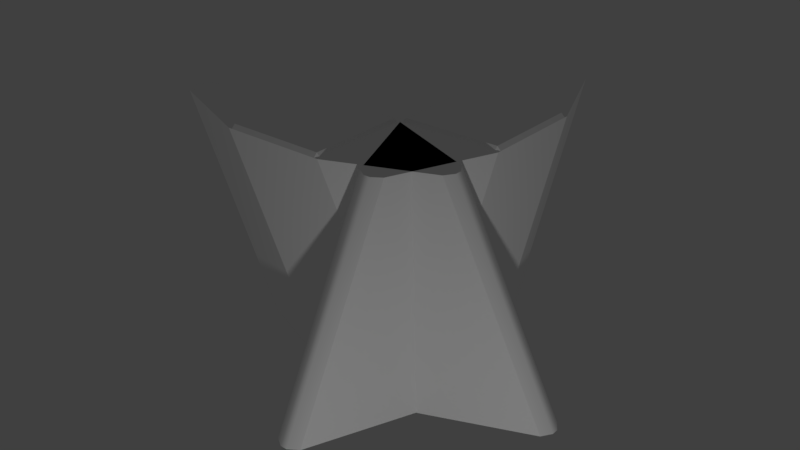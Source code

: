 # Source: Strut_Diagonal_Short.blend  (saved by Blender 2.79.0; exported with 4.5.12 LTS)
import bpy
from mathutils import Matrix  # noqa: F401  (used for matrix-valued properties, if any)

bpy.ops.wm.read_factory_settings(use_empty=True)
scene = bpy.context.scene
scene.name = 'Scene'

# ---- collections
col_collection_1 = bpy.data.collections.new('Collection 1'); scene.collection.children.link(col_collection_1)

# ---- materials (node trees are filled in below, after node groups)
mat_strut_009 = bpy.data.materials.new('Strut.009')
mat_strut_009.alpha_threshold = 0.0
mat_strut_009.use_transparent_shadow = False
mat_strut_009.diffuse_color = (1.0, 1.0, 1.0, 1.0)
mat_strut_009.roughness = 0.5

# ---- material node trees

# ---- world
world_world = bpy.data.worlds.new('World'); scene.world = world_world
world_world.color = (0.05088, 0.05088, 0.05088)
world_world.use_sun_shadow = False
world_world.sun_shadow_jitter_overblur = 0.0
world_world.cycles.sampling_method = 'MANUAL'

# ---- lights
light_point = bpy.data.lights.new('Point', 'POINT')
light_point.transmission_factor = 0.0
light_point.energy = 100.0
light_point.shadow_buffer_clip_start = 0.5
light_point.shadow_soft_size = 0.1
light_point.shadow_maximum_resolution = 0.006
light_point.use_absolute_resolution = True

# ---- meshes
me_untitled_052 = bpy.data.meshes.new('Untitled.052')
me_untitled_052.from_pydata([(-0.465, -0.465, -0.5), (-0.465, 0.465, -0.5), (-0.5, 0.465, -0.465), (-0.5, -0.465, -0.465), (-0.465, -0.5, -0.465), (0.465, -0.5, -0.465), (0.465, -0.465, -0.5), (-0.465, -0.465, -0.5), (0.5, -0.465, -0.465), (0.5, 0.465, -0.465), (0.465, 0.465, -0.5), (0.465, -0.465, -0.5), (-0.465, 0.465, -0.5), (0.465, 0.465, -0.5), (0.465, 0.5, -0.465), (-0.465, 0.5, -0.465), (-0.5, -0.465, -0.465), (-0.465, -0.5, -0.465), (-0.465, -0.465, -0.5), (0.465, -0.465, -0.5), (0.465, -0.5, -0.465), (0.5, -0.465, -0.465), (-0.465, 0.465, -0.5), (-0.465, 0.5, -0.465), (-0.5, 0.465, -0.465), (0.5, 0.465, -0.465), (0.465, 0.5, -0.465), (0.465, 0.465, -0.5), (-0.465, 0.465, -0.5), (-1.831e-06, -6.736e-16, -0.5), (0.465, 0.465, -0.5), (0.465, -0.465, -0.5), (-0.465, -0.465, -0.5), (-1.431, -0.1202, -0.465), (-0.5, -0.5, -0.465), (-0.5, 0.5, -0.465), (-1.431, 0.1202, -0.465), (-1.49, -0.03133, -0.465), (-1.49, 0.03133, -0.465), (-1.465, -0.465, 1.5), (-1.5, -0.465, 1.465), (-1.5, 0.465, 1.465), (-1.465, 0.465, 1.5), (-1.465, -0.5, 1.465), (-1.465, -0.465, 1.5), (-0.535, -0.465, 1.5), (-0.535, -0.5, 1.465), (-0.5, -0.465, 1.465), (-0.535, -0.465, 1.5), (-0.535, 0.465, 1.5), (-0.5, 0.465, 1.465), (-1.465, 0.465, 1.5), (-1.465, 0.5, 1.465), (-0.535, 0.5, 1.465), (-0.535, 0.465, 1.5), (-1.5, -0.465, 1.465), (-1.465, -0.465, 1.5), (-1.465, -0.5, 1.465), (-0.535, -0.465, 1.5), (-0.5, -0.465, 1.465), (-0.535, -0.5, 1.465), (-1.465, 0.465, 1.5), (-1.5, 0.465, 1.465), (-1.465, 0.5, 1.465), (-0.5, 0.465, 1.465), (-0.535, 0.465, 1.5), (-0.535, 0.5, 1.465), (-1.465, 0.465, 1.5), (-0.535, 0.465, 1.5), (-1.0, 6.123e-17, 1.5), (-0.535, -0.465, 1.5), (-1.465, -0.465, 1.5), (-2.431, 0.1202, 1.465), (-1.5, 0.5, 1.465), (-1.5, -0.5, 1.465), (-2.431, -0.1202, 1.465), (-2.49, 0.03133, 1.465), (-2.49, -0.03133, 1.465), (0.4306, 0.1202, 1.465), (0.4899, 0.03133, 1.465), (0.4899, -0.03133, 1.465), (0.4306, -0.1202, 1.465), (-0.5, 0.5, 1.465), (-0.5, -0.5, 1.465), (1.431, -0.1202, -0.465), (1.49, -0.03133, -0.465), (1.49, 0.03133, -0.465), (1.431, 0.1202, -0.465), (0.5, -0.5, -0.465), (1.431, 0.1202, -0.465), (0.5, 0.5, -0.465), (0.5, -0.5, -0.465), (0.5, 0.5, -0.465), (0.02262, -0.5, -0.465), (0.02262, 0.5, -0.465), (-0.5, -0.5, 1.465), (0.4306, -0.1202, 1.465), (1.431, -0.1202, -0.465), (0.5, -0.5, -0.465), (1.49, 0.03133, -0.465), (0.4899, 0.03133, 1.465), (0.4306, 0.1202, 1.465), (1.431, 0.1202, -0.465), (1.431, -0.1202, -0.465), (0.4306, -0.1202, 1.465), (0.4899, -0.03133, 1.465), (1.49, -0.03133, -0.465), (1.49, -0.03133, -0.465), (0.4899, -0.03133, 1.465), (0.4899, 0.03133, 1.465), (1.49, 0.03133, -0.465), (1.431, 0.1202, -0.465), (0.4306, 0.1202, 1.465), (-0.5, 0.5, 1.465), (0.5, 0.5, -0.465), (-1.011, -0.5, 0.5211), (-0.535, -0.5, 0.5213), (-0.5129, -0.5, 0.4787), (-0.9891, -0.5, 0.4789), (-0.4811, -0.5, 0.5098), (-0.9891, -0.5, 0.4789), (-1.92, -0.1202, 0.4798), (-1.941, -0.1202, 0.5202), (-1.011, -0.5, 0.5211), (-1.92, -0.1202, 0.4798), (-1.98, -0.03133, 0.4808), (-2.0, -0.03133, 0.5192), (-1.941, -0.1202, 0.5202), (-1.98, -0.03133, 0.4808), (-1.98, 0.03133, 0.4808), (-2.0, 0.03133, 0.5192), (-2.0, -0.03133, 0.5192), (-1.98, 0.03133, 0.4808), (-1.92, 0.1202, 0.4798), (-1.941, 0.1202, 0.5202), (-2.0, 0.03133, 0.5192), (-1.92, 0.1202, 0.4798), (-0.9891, 0.5, 0.4789), (-1.011, 0.5, 0.5211), (-1.941, 0.1202, 0.5202), (-0.9891, 0.5, 0.4789), (-0.5129, 0.5, 0.4787), (-0.535, 0.5, 0.5213), (-1.011, 0.5, 0.5211), (-0.9774, 0.5, 1.465), (0.02262, 0.5, -0.465), (-0.02263, 0.5, -0.465), (-1.023, 0.5, 1.465), (-0.4811, -0.5, 0.5098), (0.02262, -0.5, -0.465), (-0.02263, -0.5, -0.465), (-0.5129, -0.5, 0.4787), (-0.535, -0.5, 0.5213), (-0.9774, -0.5, 1.465), (-1.023, -0.5, 1.465), (0.02262, -0.5, -0.465), (0.02262, 0.5, -0.465), (-0.02263, 0.5, -0.465), (-0.02263, -0.5, -0.465), (-0.5, -0.5, -0.465), (-0.5, 0.5, -0.465), (-0.9774, 0.5, 1.465), (-0.9774, -0.5, 1.465), (-1.023, -0.5, 1.465), (-1.023, 0.5, 1.465), (-0.5, -0.5, 1.465), (-0.5, 0.5, 1.465), (-1.5, 0.5, 1.465), (-1.5, -0.5, 1.465), (-1.431, -0.1202, -0.465), (-1.92, -0.1202, 0.4798), (-0.9891, -0.5, 0.4789), (-0.5, -0.5, -0.465), (-1.92, 0.1202, 0.4798), (-1.431, 0.1202, -0.465), (-0.5, 0.5, -0.465), (-0.9891, 0.5, 0.4789), (-1.49, 0.03133, -0.465), (-1.98, 0.03133, 0.4808), (-1.98, -0.03133, 0.4808), (-1.49, -0.03133, -0.465), (-1.49, -0.03133, -0.465), (-1.98, -0.03133, 0.4808), (-1.92, -0.1202, 0.4798), (-1.431, -0.1202, -0.465), (-1.98, 0.03133, 0.4808), (-1.49, 0.03133, -0.465), (-1.431, 0.1202, -0.465), (-1.92, 0.1202, 0.4798), (-0.5, -0.5, 1.465), (0.5, -0.5, -0.465), (0.02262, -0.5, -0.465), (-0.4811, -0.5, 0.5098), (-0.9774, -0.5, 1.465), (0.5, 0.5, -0.465), (-0.5, 0.5, 1.465), (-0.9774, 0.5, 1.465), (0.02262, 0.5, -0.465), (-1.941, -0.1202, 0.5202), (-2.431, -0.1202, 1.465), (-1.5, -0.5, 1.465), (-1.011, -0.5, 0.5211), (-2.0, -0.03133, 0.5192), (-2.49, -0.03133, 1.465), (-2.431, -0.1202, 1.465), (-1.941, -0.1202, 0.5202), (-2.0, 0.03133, 0.5192), (-2.49, 0.03133, 1.465), (-2.49, -0.03133, 1.465), (-2.0, -0.03133, 0.5192), (-2.49, 0.03133, 1.465), (-2.0, 0.03133, 0.5192), (-1.941, 0.1202, 0.5202), (-2.431, 0.1202, 1.465), (-2.431, 0.1202, 1.465), (-1.941, 0.1202, 0.5202), (-1.011, 0.5, 0.5211), (-1.5, 0.5, 1.465), (-0.5, 0.5, -0.465), (-0.02263, 0.5, -0.465), (-0.5129, 0.5, 0.4787), (-0.9891, 0.5, 0.4789), (-1.023, 0.5, 1.465), (-1.5, 0.5, 1.465), (-1.011, 0.5, 0.5211), (-0.535, 0.5, 0.5213), (-1.5, -0.5, 1.465), (-1.023, -0.5, 1.465), (-0.535, -0.5, 0.5213), (-1.011, -0.5, 0.5211), (-0.02263, -0.5, -0.465), (-0.5, -0.5, -0.465), (-0.9891, -0.5, 0.4789), (-0.5129, -0.5, 0.4787)], [], [(2, 1, 0), (3, 2, 0), (6, 5, 4), (7, 6, 4), (10, 9, 8), (11, 10, 8), (14, 13, 12), (15, 14, 12), (18, 17, 16), (21, 20, 19), (24, 23, 22), (27, 26, 25), (30, 29, 28), (31, 29, 30), (32, 29, 31), (28, 29, 32), (35, 34, 33), (33, 36, 35), (33, 37, 36), (37, 38, 36), (41, 40, 39), (42, 41, 39), (45, 44, 43), (46, 45, 43), (49, 48, 47), (50, 49, 47), (53, 52, 51), (54, 53, 51), (57, 56, 55), (60, 59, 58), (63, 62, 61), (66, 65, 64), (69, 68, 67), (69, 70, 68), (69, 71, 70), (69, 67, 71), (74, 73, 72), (72, 75, 74), (72, 76, 75), (76, 77, 75), (80, 79, 78), (78, 81, 80), (78, 82, 81), (82, 83, 81), (86, 85, 84), (84, 87, 86), (84, 88, 87), (91, 90, 89), (91, 93, 92), (93, 94, 92), (97, 96, 95), (98, 97, 95), (101, 100, 99), (102, 101, 99), (105, 104, 103), (106, 105, 103), (109, 108, 107), (110, 109, 107), (113, 112, 111), (114, 113, 111), (117, 116, 115), (118, 117, 115), (116, 117, 119), (122, 121, 120), (123, 122, 120), (126, 125, 124), (127, 126, 124), (130, 129, 128), (131, 130, 128), (134, 133, 132), (135, 134, 132), (138, 137, 136), (139, 138, 136), (142, 141, 140), (143, 142, 140), (141, 142, 144), (141, 144, 145), (145, 146, 141), (142, 147, 144), (150, 149, 148), (151, 150, 148), (148, 153, 152), (153, 154, 152), (157, 156, 155), (158, 157, 155), (158, 159, 157), (159, 160, 157), (163, 162, 161), (164, 163, 161), (162, 165, 161), (165, 166, 161), (163, 164, 167), (168, 163, 167), (171, 170, 169), (172, 171, 169), (175, 174, 173), (176, 175, 173), (179, 178, 177), (180, 179, 177), (183, 182, 181), (184, 183, 181), (187, 186, 185), (188, 187, 185), (191, 190, 189), (189, 192, 191), (189, 193, 192), (196, 195, 194), (197, 196, 194), (200, 199, 198), (201, 200, 198), (204, 203, 202), (205, 204, 202), (208, 207, 206), (209, 208, 206), (212, 211, 210), (213, 212, 210), (216, 215, 214), (217, 216, 214), (220, 219, 218), (221, 220, 218), (224, 223, 222), (225, 224, 222), (228, 227, 226), (229, 228, 226), (232, 231, 230), (233, 232, 230)])
me_untitled_052.polygons.foreach_set('use_smooth', [True] * 126)
_uv = me_untitled_052.uv_layers.new(name='UVMap')
_uv.uv.foreach_set('vector', [0.7651, 0.9198, 0.7651, 0.9201, 0.7572, 0.9201, 0.7572, 0.9198, 0.7651, 0.9198, 0.7572, 0.9201, 0.7572, 0.928, 0.7569, 0.928, 0.7569, 0.9201, 0.7572, 0.9201, 0.7572, 0.928, 0.7569, 0.9201, 0.7651, 0.928, 0.7651, 0.9283, 0.7572, 0.9283, 0.7572, 0.928, 0.7651, 0.928, 0.7572, 0.9283, 0.7654, 0.928, 0.7651, 0.928, 0.7651, 0.9201, 0.7654, 0.9201, 0.7654, 0.928, 0.7651, 0.9201, 0.7572, 0.9201, 0.7569, 0.9201, 0.7572, 0.9198, 0.7572, 0.9283, 0.7569, 0.928, 0.7572, 0.928, 0.7651, 0.9198, 0.7654, 0.9201, 0.7651, 0.9201, 0.7651, 0.928, 0.7654, 0.928, 0.7651, 0.9283, 0.7651, 0.928, 0.7611, 0.924, 0.7651, 0.9201, 0.7572, 0.928, 0.7611, 0.924, 0.7651, 0.928, 0.7572, 0.9201, 0.7611, 0.924, 0.7572, 0.928, 0.7651, 0.9201, 0.7611, 0.924, 0.7572, 0.9201, 0.2479, 0.9044, 0.2413, 0.912, 0.2366, 0.9021, 0.2366, 0.9021, 0.2378, 0.9021, 0.2479, 0.9044, 0.2366, 0.9021, 0.237, 0.9018, 0.2378, 0.9021, 0.237, 0.9018, 0.2374, 0.9018, 0.2378, 0.9021, 0.7485, 0.9198, 0.7564, 0.9198, 0.7564, 0.9201, 0.7485, 0.9201, 0.7485, 0.9198, 0.7564, 0.9201, 0.7564, 0.928, 0.7564, 0.9201, 0.7567, 0.9201, 0.7567, 0.928, 0.7564, 0.928, 0.7567, 0.9201, 0.7485, 0.928, 0.7564, 0.928, 0.7564, 0.9283, 0.7485, 0.9283, 0.7485, 0.928, 0.7564, 0.9283, 0.7482, 0.928, 0.7482, 0.9201, 0.7485, 0.9201, 0.7485, 0.928, 0.7482, 0.928, 0.7485, 0.9201, 0.7567, 0.9201, 0.7564, 0.9201, 0.7564, 0.9198, 0.7567, 0.928, 0.7564, 0.9283, 0.7564, 0.928, 0.7482, 0.9201, 0.7485, 0.9198, 0.7485, 0.9201, 0.7482, 0.928, 0.7485, 0.928, 0.7485, 0.9283, 0.7524, 0.924, 0.7485, 0.928, 0.7485, 0.9201, 0.7524, 0.924, 0.7564, 0.928, 0.7485, 0.928, 0.7524, 0.924, 0.7564, 0.9201, 0.7564, 0.928, 0.7524, 0.924, 0.7485, 0.9201, 0.7564, 0.9201, 0.2466, 0.9044, 0.248, 0.912, 0.242, 0.9021, 0.242, 0.9021, 0.2433, 0.9021, 0.2466, 0.9044, 0.242, 0.9021, 0.2425, 0.9018, 0.2433, 0.9021, 0.2425, 0.9018, 0.2428, 0.9018, 0.2433, 0.9021, 0.2428, 0.9174, 0.2425, 0.9174, 0.242, 0.9171, 0.242, 0.9171, 0.2433, 0.9171, 0.2428, 0.9174, 0.242, 0.9171, 0.2444, 0.9161, 0.2433, 0.9171, 0.2444, 0.9161, 0.2399, 0.92, 0.2433, 0.9171, 0.2374, 0.9174, 0.237, 0.9174, 0.2366, 0.9171, 0.2366, 0.9171, 0.2378, 0.9171, 0.2374, 0.9174, 0.2366, 0.9171, 0.2494, 0.916, 0.2378, 0.9171, 0.2494, 0.916, 0.2444, 0.916, 0.2378, 0.9171, 0.2494, 0.916, 0.2455, 0.9141, 0.2444, 0.916, 0.2455, 0.9141, 0.246, 0.9104, 0.2444, 0.916, 0.2642, 0.9246, 0.2346, 0.9327, 0.2399, 0.92, 0.2494, 0.916, 0.2642, 0.9246, 0.2399, 0.92, 0.2488, 0.9249, 0.2432, 0.9329, 0.2489, 0.9249, 0.2489, 0.9246, 0.2488, 0.9249, 0.2489, 0.9249, 0.2346, 0.933, 0.2346, 0.9327, 0.2642, 0.9246, 0.2424, 0.9253, 0.2346, 0.933, 0.2642, 0.9246, 0.2432, 0.9329, 0.2346, 0.933, 0.2424, 0.9253, 0.2489, 0.9249, 0.2432, 0.9329, 0.2424, 0.9253, 0.2444, 0.9161, 0.2488, 0.9249, 0.2489, 0.9246, 0.2444, 0.916, 0.2444, 0.9161, 0.2489, 0.9246, 0.7491, 0.913, 0.7491, 0.9129, 0.7489, 0.9081, 0.7488, 0.9083, 0.7491, 0.913, 0.7489, 0.9081, 0.7491, 0.9129, 0.7491, 0.913, 0.749, 0.9135, 0.7577, 0.9093, 0.7577, 0.9096, 0.7488, 0.9083, 0.7489, 0.9081, 0.7577, 0.9093, 0.7488, 0.9083, 0.7581, 0.9093, 0.7581, 0.9096, 0.7577, 0.9096, 0.7577, 0.9093, 0.7581, 0.9093, 0.7577, 0.9096, 0.7665, 0.9095, 0.7665, 0.9096, 0.7661, 0.9096, 0.7661, 0.9095, 0.7665, 0.9095, 0.7661, 0.9096, 0.7656, 0.9096, 0.7656, 0.9093, 0.7659, 0.9093, 0.7659, 0.9096, 0.7656, 0.9096, 0.7659, 0.9093, 0.7528, 0.9083, 0.7528, 0.9081, 0.7656, 0.9093, 0.7656, 0.9096, 0.7528, 0.9083, 0.7656, 0.9093, 0.7511, 0.912, 0.7511, 0.9119, 0.7528, 0.9081, 0.7528, 0.9083, 0.7511, 0.912, 0.7528, 0.9081, 0.7511, 0.9119, 0.7511, 0.912, 0.751, 0.9142, 0.7511, 0.9119, 0.751, 0.9142, 0.7509, 0.9104, 0.7509, 0.9104, 0.7511, 0.9099, 0.7511, 0.9119, 0.7511, 0.912, 0.7511, 0.914, 0.751, 0.9142, 0.75, 0.9139, 0.7504, 0.9141, 0.749, 0.9135, 0.7491, 0.913, 0.75, 0.9139, 0.749, 0.9135, 0.749, 0.9135, 0.748, 0.9126, 0.7491, 0.9129, 0.748, 0.9126, 0.7483, 0.9118, 0.7491, 0.9129, 0.2462, 0.9099, 0.246, 0.9104, 0.2455, 0.9141, 0.2452, 0.9139, 0.2462, 0.9099, 0.2455, 0.9141, 0.2452, 0.9139, 0.2413, 0.912, 0.2462, 0.9099, 0.2413, 0.912, 0.2479, 0.9044, 0.2462, 0.9099, 0.2434, 0.9118, 0.2431, 0.9126, 0.2461, 0.9142, 0.2463, 0.914, 0.2434, 0.9118, 0.2461, 0.9142, 0.2431, 0.9126, 0.2399, 0.92, 0.2461, 0.9142, 0.2399, 0.92, 0.2444, 0.9161, 0.2461, 0.9142, 0.2434, 0.9118, 0.2463, 0.914, 0.248, 0.912, 0.2466, 0.9044, 0.2434, 0.9118, 0.248, 0.912, 0.2439, 0.9083, 0.2529, 0.9096, 0.2529, 0.9171, 0.2413, 0.912, 0.2439, 0.9083, 0.2529, 0.9171, 0.2479, 0.9044, 0.2608, 0.9018, 0.2608, 0.9093, 0.2479, 0.9081, 0.2479, 0.9044, 0.2608, 0.9093, 0.2613, 0.9096, 0.2616, 0.9096, 0.2616, 0.9171, 0.2613, 0.9171, 0.2613, 0.9096, 0.2616, 0.9171, 0.2529, 0.9096, 0.2532, 0.9096, 0.2532, 0.9171, 0.2529, 0.9171, 0.2529, 0.9096, 0.2532, 0.9171, 0.2608, 0.9018, 0.2611, 0.9018, 0.2611, 0.9093, 0.2608, 0.9093, 0.2608, 0.9018, 0.2611, 0.9093, 0.2455, 0.9141, 0.2494, 0.916, 0.2399, 0.92, 0.2399, 0.92, 0.2442, 0.9135, 0.2455, 0.9141, 0.2399, 0.92, 0.2431, 0.9126, 0.2442, 0.9135, 0.2461, 0.9142, 0.2444, 0.9161, 0.2444, 0.916, 0.246, 0.9104, 0.2461, 0.9142, 0.2444, 0.916, 0.2466, 0.9044, 0.2529, 0.9018, 0.2529, 0.9093, 0.244, 0.9081, 0.2466, 0.9044, 0.2529, 0.9093, 0.2529, 0.9018, 0.2532, 0.9018, 0.2532, 0.9093, 0.2529, 0.9093, 0.2529, 0.9018, 0.2532, 0.9093, 0.2613, 0.9018, 0.2616, 0.9018, 0.2616, 0.9093, 0.2613, 0.9093, 0.2613, 0.9018, 0.2616, 0.9093, 0.2608, 0.9096, 0.2611, 0.9096, 0.2611, 0.9171, 0.2608, 0.9171, 0.2608, 0.9096, 0.2611, 0.9171, 0.2479, 0.9083, 0.2608, 0.9096, 0.2608, 0.9171, 0.248, 0.912, 0.2479, 0.9083, 0.2608, 0.9171, 0.2462, 0.9119, 0.2462, 0.9099, 0.2479, 0.9044, 0.2479, 0.9081, 0.2462, 0.9119, 0.2479, 0.9044, 0.2479, 0.9083, 0.248, 0.912, 0.2463, 0.914, 0.2462, 0.912, 0.2479, 0.9083, 0.2463, 0.914, 0.2443, 0.9129, 0.2434, 0.9118, 0.2466, 0.9044, 0.244, 0.9081, 0.2443, 0.9129, 0.2466, 0.9044, 0.2439, 0.9083, 0.2413, 0.912, 0.2452, 0.9139, 0.2442, 0.913, 0.2439, 0.9083, 0.2452, 0.9139])
me_untitled_052.materials.append(mat_strut_009)
me_untitled_052.use_remesh_preserve_volume = False
me_untitled_052.use_remesh_preserve_attributes = False
me_untitled_052.use_mirror_vertex_groups = False
me_untitled_052.update()
me_untitled_052.normals_split_custom_set([tuple(v) for v in zip(*[iter([-0.7072, 0.0, -0.707, -0.7072, 0.0, -0.707, -0.7072, 0.0, -0.707, -0.7072, 0.0, -0.707, -0.7072, 0.0, -0.707, -0.7072, 0.0, -0.707, 0.0, -0.7071, -0.7071, 0.0, -0.7071, -0.7071, 0.0, -0.7071, -0.7071, 0.0, -0.7071, -0.7071, 0.0, -0.7071, -0.7071, 0.0, -0.7071, -0.7071, 0.7072, 0.0, -0.707, 0.7072, 0.0, -0.707, 0.7072, 0.0, -0.707, 0.7072, 0.0, -0.707, 0.7072, 0.0, -0.707, 0.7072, 0.0, -0.707, 0.0, 0.7071, -0.7071, 0.0, 0.7071, -0.7071, 0.0, 0.7071, -0.7071, 0.0, 0.7071, -0.7071, 0.0, 0.7071, -0.7071, 0.0, 0.7071, -0.7071, -0.5774, -0.5773, -0.5773, -0.5774, -0.5773, -0.5773, -0.5774, -0.5773, -0.5773, 0.5774, -0.5773, -0.5773, 0.5774, -0.5773, -0.5773, 0.5774, -0.5773, -0.5773, -0.5774, 0.5773, -0.5773, -0.5774, 0.5773, -0.5773, -0.5774, 0.5773, -0.5773, 0.5774, 0.5773, -0.5773, 0.5774, 0.5773, -0.5773, 0.5774, 0.5773, -0.5773, 0.0, 0.0, -1.0, 0.0, 0.0, -1.0, 0.0, 0.0, -1.0, 0.0, 0.0, -1.0, 0.0, 0.0, -1.0, 0.0, 0.0, -1.0, 0.0, 0.0, -1.0, 0.0, 0.0, -1.0, 0.0, 0.0, -1.0, 0.0, 0.0, -1.0, 0.0, 0.0, -1.0, 0.0, 0.0, -1.0, -2.66e-08, 0.0, -1.0, -3.202e-08, 0.0, -1.0, -1.227e-08, 0.0, -1.0, -1.227e-08, 0.0, -1.0, 0.0, 0.0, -1.0, -2.66e-08, 0.0, -1.0, -1.227e-08, 0.0, -1.0, 0.0, 0.0, -1.0, 0.0, 0.0, -1.0, 0.0, 0.0, -1.0, 0.0, 0.0, -1.0, 0.0, 0.0, -1.0, -0.7072, 0.0, 0.7071, -0.7072, 0.0, 0.7071, -0.7072, 0.0, 0.7071, -0.7072, 0.0, 0.7071, -0.7072, 0.0, 0.7071, -0.7072, 0.0, 0.7071, 1.72e-06, -0.7071, 0.7071, 0.0, -0.7071, 0.7071, 6.025e-08, -0.7071, 0.7071, 1.781e-06, -0.7071, 0.7071, 1.72e-06, -0.7071, 0.7071, 6.025e-08, -0.7071, 0.7071, 0.7072, 0.0, 0.707, 0.7072, 0.0, 0.707, 0.7072, 0.0, 0.707, 0.7072, 0.0, 0.707, 0.7072, 0.0, 0.707, 0.7072, 0.0, 0.707, 6.025e-08, 0.7071, 0.7071, 1.781e-06, 0.7071, 0.7071, 1.72e-06, 0.7071, 0.7071, 0.0, 0.7071, 0.7071, 6.025e-08, 0.7071, 0.7071, 1.72e-06, 0.7071, 0.7071, -0.5774, -0.5773, 0.5773, -0.5774, -0.5773, 0.5773, -0.5774, -0.5773, 0.5773, 0.5774, -0.5773, 0.5773, 0.5774, -0.5773, 0.5773, 0.5774, -0.5773, 0.5773, -0.5774, 0.5773, 0.5773, -0.5774, 0.5773, 0.5773, -0.5774, 0.5773, 0.5773, 0.5774, 0.5773, 0.5773, 0.5774, 0.5773, 0.5773, 0.5774, 0.5773, 0.5773, 0.0, 0.0, 1.0, 0.0, 0.0, 1.0, 0.0, 0.0, 1.0, 0.0, 0.0, 1.0, 0.0, 0.0, 1.0, 0.0, 0.0, 1.0, 0.0, 0.0, 1.0, 0.0, 0.0, 1.0, 0.0, 0.0, 1.0, 0.0, 0.0, 1.0, 0.0, 0.0, 1.0, 0.0, 0.0, 1.0, -1.064e-07, 0.0, 1.0, -1.281e-07, 0.0, 1.0, -4.906e-08, 0.0, 1.0, -4.906e-08, 0.0, 1.0, 0.0, 0.0, 1.0, -1.064e-07, 0.0, 1.0, -4.906e-08, 0.0, 1.0, 0.0, 0.0, 1.0, 0.0, 0.0, 1.0, 0.0, 0.0, 1.0, 0.0, 0.0, 1.0, 0.0, 0.0, 1.0, 0.0, 0.0, 1.0, 0.0, 0.0, 1.0, 4.099e-07, 0.0, 1.0, 4.099e-07, 0.0, 1.0, 2.058e-07, 0.0, 1.0, 0.0, 0.0, 1.0, 4.099e-07, 0.0, 1.0, 9.021e-08, 0.0, 1.0, 2.058e-07, 0.0, 1.0, 9.021e-08, 0.0, 1.0, 0.0, 0.0, 1.0, 2.058e-07, 0.0, 1.0, 2.93e-07, 0.0, -1.0, 2.007e-06, 0.0, -1.0, 1.698e-07, 0.0, -1.0, 1.698e-07, 0.0, -1.0, 0.0, 0.0, -1.0, 2.93e-07, 0.0, -1.0, 1.698e-07, 0.0, -1.0, 0.0, 0.0, -1.0, 0.0, 0.0, -1.0, 6.405e-08, 0.0, -1.0, 6.405e-08, 0.0, -1.0, 6.405e-08, 0.0, -1.0, 0.0, 0.0, -1.0, -1.398e-08, 0.0, -1.0, -3.534e-08, 0.0, -1.0, -1.398e-08, 0.0, -1.0, -4.932e-08, 0.0, -1.0, -3.534e-08, 0.0, -1.0, 0.3709, -0.9086, 0.1922, 0.3709, -0.9086, 0.1922, 0.3709, -0.9086, 0.1922, 0.3709, -0.9086, 0.1922, 0.3709, -0.9086, 0.1922, 0.3709, -0.9086, 0.1922, 0.764, 0.5096, 0.3958, 0.8331, 0.346, 0.4316, 0.8454, 0.3057, 0.438, 0.764, 0.5096, 0.3958, 0.764, 0.5096, 0.3958, 0.8454, 0.3057, 0.438, 0.8331, -0.346, 0.4316, 0.764, -0.5096, 0.3958, 0.764, -0.5096, 0.3958, 0.8454, -0.3057, 0.438, 0.8331, -0.346, 0.4316, 0.764, -0.5096, 0.3958, 0.8331, 0.346, 0.4316, 0.8331, -0.346, 0.4316, 0.8454, -0.3057, 0.438, 0.8454, 0.3057, 0.438, 0.8331, 0.346, 0.4316, 0.8454, -0.3057, 0.438, 0.3709, 0.9086, 0.1922, 0.3709, 0.9086, 0.1922, 0.3709, 0.9086, 0.1922, 0.3709, 0.9086, 0.1922, 0.3709, 0.9086, 0.1922, 0.3709, 0.9086, 0.1922, 0.0, -1.0, 0.0, 0.0, -1.0, 0.0, 0.0, -1.0, 0.0, 0.0, -1.0, 0.0, 0.0, -1.0, 0.0, 0.0, -1.0, 0.0, 0.0, -1.0, 0.0, 0.0, -1.0, 0.0, 0.0, -1.0, 0.0, -0.3709, -0.9086, -0.1922, -0.3709, -0.9086, -0.1922, -0.3709, -0.9086, -0.1921, -0.3709, -0.9086, -0.1921, -0.3709, -0.9086, -0.1922, -0.3709, -0.9086, -0.1921, -0.8337, -0.3441, -0.432, -0.845, -0.3069, -0.4379, -0.764, -0.5095, -0.3958, -0.764, -0.5095, -0.3958, -0.8337, -0.3441, -0.432, -0.764, -0.5095, -0.3958, -0.8337, 0.3441, -0.432, -0.8451, 0.3069, -0.4378, -0.8451, -0.3069, -0.4378, -0.8337, -0.3441, -0.432, -0.8337, 0.3441, -0.432, -0.8451, -0.3069, -0.4378, -0.764, 0.5095, -0.3958, -0.764, 0.5095, -0.3958, -0.845, 0.3069, -0.4379, -0.8337, 0.3441, -0.432, -0.764, 0.5095, -0.3958, -0.845, 0.3069, -0.4379, -0.3709, 0.9086, -0.1921, -0.3709, 0.9086, -0.1921, -0.3709, 0.9086, -0.1922, -0.3709, 0.9086, -0.1922, -0.3709, 0.9086, -0.1921, -0.3709, 0.9086, -0.1922, 0.0, 1.0, 0.0, 0.0, 1.0, 0.0, 0.0, 1.0, 0.0, 0.0, 1.0, 0.0, 0.0, 1.0, 0.0, 0.0, 1.0, 0.0, 0.0, 1.0, 0.0, 0.0, 1.0, 0.0, 0.0, 1.0, 0.0, 0.0, 1.0, 0.0, 0.0, 1.0, 0.0, 0.0, 1.0, 0.0, 0.0, 1.0, 0.0, 0.0, 1.0, 0.0, 0.0, 1.0, 0.0, 0.0, 1.0, 0.0, 0.0, 1.0, 0.0, 0.0, 1.0, 0.0, 0.0, -1.0, -1.325e-06, 0.0, -1.0, -1.351e-06, 0.0, -1.0, -3.957e-08, 0.0, -1.0, 0.0, 0.0, -1.0, -1.325e-06, 0.0, -1.0, -3.957e-08, 0.0, -1.0, -6.51e-07, 0.0, -1.0, -1.296e-08, 0.0, -1.0, -6.399e-07, 0.0, -1.0, -1.296e-08, 0.0, -1.0, 0.0, 0.0, -1.0, -6.399e-07, 0.0, 0.0, -1.0, 0.0, 0.0, -1.0, 0.0, 0.0, -1.0, 0.0, 0.0, -1.0, 0.0, 0.0, -1.0, 0.0, 0.0, -1.0, 0.0, 0.0, -1.0, 0.0, 0.0, -1.0, 0.0, 0.0, -1.0, 0.0, 0.0, -1.0, 0.0, 0.0, -1.0, 0.0, 0.0, -1.0, 1.249e-06, 0.0, 1.0, 1.249e-06, 0.0, 1.0, 1.231e-06, 0.0, 1.0, 1.249e-06, 0.0, 1.0, 1.249e-06, 0.0, 1.0, 1.231e-06, 0.0, 1.0, 1.249e-06, 0.0, 1.0, 2.483e-06, 0.0, 1.0, 1.231e-06, 0.0, 1.0, 2.483e-06, 0.0, 1.0, 2.448e-06, 0.0, 1.0, 1.231e-06, 0.0, 1.0, 1.249e-06, 0.0, 1.0, 1.249e-06, 0.0, 1.0, 2.497e-06, 0.0, 1.0, 2.497e-06, 0.0, 1.0, 1.249e-06, 0.0, 1.0, 2.497e-06, 0.0, 1.0, -0.3709, -0.9086, -0.1922, -0.3709, -0.9086, -0.1922, -0.3709, -0.9086, -0.1922, -0.3709, -0.9086, -0.1922, -0.3709, -0.9086, -0.1922, -0.3709, -0.9086, -0.1922, -0.3709, 0.9086, -0.1922, -0.3709, 0.9086, -0.1922, -0.3709, 0.9086, -0.1922, -0.3709, 0.9086, -0.1922, -0.3709, 0.9086, -0.1922, -0.3709, 0.9086, -0.1922, -0.845, -0.3069, -0.4379, -0.8451, 0.3069, -0.4379, -0.8331, 0.3459, -0.4316, -0.8331, -0.3459, -0.4316, -0.845, -0.3069, -0.4379, -0.8331, 0.3459, -0.4316, -0.764, -0.5095, -0.3958, -0.845, -0.3069, -0.4378, -0.8331, -0.3459, -0.4316, -0.764, -0.5095, -0.3958, -0.764, -0.5095, -0.3958, -0.8331, -0.3459, -0.4316, -0.764, 0.5095, -0.3958, -0.8331, 0.3459, -0.4316, -0.845, 0.3069, -0.4379, -0.764, 0.5095, -0.3958, -0.764, 0.5095, -0.3958, -0.845, 0.3069, -0.4379, 0.0, -1.0, 0.0, 0.0, -1.0, 0.0, 0.0, -1.0, 0.0, 0.0, -1.0, 0.0, 0.0, -1.0, 0.0, 0.0, -1.0, 0.0, 0.0, -1.0, 0.0, 0.0, -1.0, 0.0, 0.0, -1.0, 0.0, 1.873e-07, 1.0, 1.086e-07, 1.873e-07, 1.0, 1.294e-07, 1.873e-07, 1.0, 2.075e-08, 1.873e-07, 1.0, 0.0, 1.873e-07, 1.0, 1.086e-07, 1.873e-07, 1.0, 2.075e-08, -0.3709, -0.9086, -0.1922, -0.3709, -0.9086, -0.1922, -0.3709, -0.9086, -0.1922, -0.3709, -0.9086, -0.1922, -0.3709, -0.9086, -0.1922, -0.3709, -0.9086, -0.1922, -0.764, -0.5095, -0.3958, -0.8454, -0.3057, -0.438, -0.8337, -0.3441, -0.432, -0.764, -0.5095, -0.3958, -0.764, -0.5095, -0.3958, -0.8337, -0.3441, -0.432, -0.8454, -0.3057, -0.438, -0.8454, 0.3057, -0.438, -0.8337, 0.3441, -0.4319, -0.8337, -0.3441, -0.4319, -0.8454, -0.3057, -0.438, -0.8337, 0.3441, -0.4319, -0.764, 0.5095, -0.3958, -0.8337, 0.3441, -0.432, -0.8454, 0.3057, -0.438, -0.764, 0.5095, -0.3958, -0.764, 0.5095, -0.3958, -0.8454, 0.3057, -0.438, -0.3709, 0.9086, -0.1922, -0.3709, 0.9086, -0.1922, -0.3709, 0.9086, -0.1922, -0.3709, 0.9086, -0.1922, -0.3709, 0.9086, -0.1922, -0.3709, 0.9086, -0.1922, 0.0, 1.0, 0.0, 0.0, 1.0, 0.0, 0.0, 1.0, 0.0, 0.0, 1.0, 0.0, 0.0, 1.0, 0.0, 0.0, 1.0, 0.0, 0.0, 1.0, 0.0, 0.0, 1.0, 0.0, 0.0, 1.0, 0.0, 0.0, 1.0, 0.0, 0.0, 1.0, 0.0, 0.0, 1.0, 0.0, 0.0, -1.0, 0.0, 0.0, -1.0, 0.0, 0.0, -1.0, 0.0, 0.0, -1.0, 0.0, 0.0, -1.0, 0.0, 0.0, -1.0, 0.0, 0.0, -1.0, 7.46e-08, 0.0, -1.0, -6.614e-08, 0.0, -1.0, -8.225e-09, 0.0, -1.0, 1.327e-07, 0.0, -1.0, 7.46e-08, 0.0, -1.0, -8.225e-09])] * 3)])
me_untitled_053 = bpy.data.meshes.new('Untitled.053')
me_untitled_053.from_pydata([(-0.465, -0.465, -0.5), (-0.465, 0.465, -0.5), (-0.5, 0.465, -0.465), (-0.5, -0.465, -0.465), (-0.465, -0.5, -0.465), (0.465, -0.5, -0.465), (0.465, -0.465, -0.5), (-0.465, -0.465, -0.5), (0.5, -0.465, -0.465), (0.5, 0.465, -0.465), (0.465, 0.465, -0.5), (0.465, -0.465, -0.5), (-0.465, 0.465, -0.5), (0.465, 0.465, -0.5), (0.465, 0.5, -0.465), (-0.465, 0.5, -0.465), (-0.5, -0.465, -0.465), (-0.465, -0.5, -0.465), (-0.465, -0.465, -0.5), (0.465, -0.465, -0.5), (0.465, -0.5, -0.465), (0.5, -0.465, -0.465), (-0.465, 0.465, -0.5), (-0.465, 0.5, -0.465), (-0.5, 0.465, -0.465), (0.5, 0.465, -0.465), (0.465, 0.5, -0.465), (0.465, 0.465, -0.5), (-0.465, 0.465, -0.5), (-1.831e-06, -6.736e-16, -0.5), (0.465, 0.465, -0.5), (0.465, -0.465, -0.5), (-0.465, -0.465, -0.5), (-1.431, -0.1202, -0.465), (-0.5, -0.5, -0.465), (-0.5, 0.5, -0.465), (-1.431, 0.1202, -0.465), (-1.49, -0.03133, -0.465), (-1.49, 0.03133, -0.465), (-1.465, -0.465, 1.5), (-1.5, -0.465, 1.465), (-1.5, 0.465, 1.465), (-1.465, 0.465, 1.5), (-1.465, -0.5, 1.465), (-1.465, -0.465, 1.5), (-0.535, -0.465, 1.5), (-0.535, -0.5, 1.465), (-0.5, -0.465, 1.465), (-0.535, -0.465, 1.5), (-0.535, 0.465, 1.5), (-0.5, 0.465, 1.465), (-1.465, 0.465, 1.5), (-1.465, 0.5, 1.465), (-0.535, 0.5, 1.465), (-0.535, 0.465, 1.5), (-1.5, -0.465, 1.465), (-1.465, -0.465, 1.5), (-1.465, -0.5, 1.465), (-0.535, -0.465, 1.5), (-0.5, -0.465, 1.465), (-0.535, -0.5, 1.465), (-1.465, 0.465, 1.5), (-1.5, 0.465, 1.465), (-1.465, 0.5, 1.465), (-0.5, 0.465, 1.465), (-0.535, 0.465, 1.5), (-0.535, 0.5, 1.465), (-1.465, 0.465, 1.5), (-0.535, 0.465, 1.5), (-1.0, 6.123e-17, 1.5), (-0.535, -0.465, 1.5), (-1.465, -0.465, 1.5), (-2.431, 0.1202, 1.465), (-1.5, 0.5, 1.465), (-1.5, -0.5, 1.465), (-2.431, -0.1202, 1.465), (-2.49, 0.03133, 1.465), (-2.49, -0.03133, 1.465), (0.4306, 0.1202, 1.465), (0.4899, 0.03133, 1.465), (0.4899, -0.03133, 1.465), (0.4306, -0.1202, 1.465), (-0.5, 0.5, 1.465), (-0.5, -0.5, 1.465), (1.431, -0.1202, -0.465), (1.49, -0.03133, -0.465), (1.49, 0.03133, -0.465), (1.431, 0.1202, -0.465), (0.5, -0.5, -0.465), (1.431, 0.1202, -0.465), (0.5, 0.5, -0.465), (0.5, -0.5, -0.465), (0.5, 0.5, -0.465), (0.02262, -0.5, -0.465), (0.02262, 0.5, -0.465), (-0.5, -0.5, 1.465), (0.4306, -0.1202, 1.465), (1.431, -0.1202, -0.465), (0.5, -0.5, -0.465), (1.49, 0.03133, -0.465), (0.4899, 0.03133, 1.465), (0.4306, 0.1202, 1.465), (1.431, 0.1202, -0.465), (1.431, -0.1202, -0.465), (0.4306, -0.1202, 1.465), (0.4899, -0.03133, 1.465), (1.49, -0.03133, -0.465), (1.49, -0.03133, -0.465), (0.4899, -0.03133, 1.465), (0.4899, 0.03133, 1.465), (1.49, 0.03133, -0.465), (1.431, 0.1202, -0.465), (0.4306, 0.1202, 1.465), (-0.5, 0.5, 1.465), (0.5, 0.5, -0.465), (-1.011, -0.5, 0.5211), (-0.535, -0.5, 0.5213), (-0.5129, -0.5, 0.4787), (-0.9891, -0.5, 0.4789), (-0.4811, -0.5, 0.5098), (-0.9891, -0.5, 0.4789), (-1.92, -0.1202, 0.4798), (-1.941, -0.1202, 0.5202), (-1.011, -0.5, 0.5211), (-1.92, -0.1202, 0.4798), (-1.98, -0.03133, 0.4808), (-2.0, -0.03133, 0.5192), (-1.941, -0.1202, 0.5202), (-1.98, -0.03133, 0.4808), (-1.98, 0.03133, 0.4808), (-2.0, 0.03133, 0.5192), (-2.0, -0.03133, 0.5192), (-1.98, 0.03133, 0.4808), (-1.92, 0.1202, 0.4798), (-1.941, 0.1202, 0.5202), (-2.0, 0.03133, 0.5192), (-1.92, 0.1202, 0.4798), (-0.9891, 0.5, 0.4789), (-1.011, 0.5, 0.5211), (-1.941, 0.1202, 0.5202), (-0.9891, 0.5, 0.4789), (-0.5129, 0.5, 0.4787), (-0.535, 0.5, 0.5213), (-1.011, 0.5, 0.5211), (-0.9774, 0.5, 1.465), (0.02262, 0.5, -0.465), (-0.02263, 0.5, -0.465), (-1.023, 0.5, 1.465), (-0.4811, -0.5, 0.5098), (0.02262, -0.5, -0.465), (-0.02263, -0.5, -0.465), (-0.5129, -0.5, 0.4787), (-0.535, -0.5, 0.5213), (-0.9774, -0.5, 1.465), (-1.023, -0.5, 1.465), (0.02262, -0.5, -0.465), (0.02262, 0.5, -0.465), (-0.02263, 0.5, -0.465), (-0.02263, -0.5, -0.465), (-0.5, -0.5, -0.465), (-0.5, 0.5, -0.465), (-0.9774, 0.5, 1.465), (-0.9774, -0.5, 1.465), (-1.023, -0.5, 1.465), (-1.023, 0.5, 1.465), (-0.5, -0.5, 1.465), (-0.5, 0.5, 1.465), (-1.5, 0.5, 1.465), (-1.5, -0.5, 1.465), (-1.431, -0.1202, -0.465), (-1.92, -0.1202, 0.4798), (-0.9891, -0.5, 0.4789), (-0.5, -0.5, -0.465), (-1.92, 0.1202, 0.4798), (-1.431, 0.1202, -0.465), (-0.5, 0.5, -0.465), (-0.9891, 0.5, 0.4789), (-1.49, 0.03133, -0.465), (-1.98, 0.03133, 0.4808), (-1.98, -0.03133, 0.4808), (-1.49, -0.03133, -0.465), (-1.49, -0.03133, -0.465), (-1.98, -0.03133, 0.4808), (-1.92, -0.1202, 0.4798), (-1.431, -0.1202, -0.465), (-1.98, 0.03133, 0.4808), (-1.49, 0.03133, -0.465), (-1.431, 0.1202, -0.465), (-1.92, 0.1202, 0.4798), (-0.5, -0.5, 1.465), (0.5, -0.5, -0.465), (0.02262, -0.5, -0.465), (-0.4811, -0.5, 0.5098), (-0.9774, -0.5, 1.465), (0.5, 0.5, -0.465), (-0.5, 0.5, 1.465), (-0.9774, 0.5, 1.465), (0.02262, 0.5, -0.465), (-1.941, -0.1202, 0.5202), (-2.431, -0.1202, 1.465), (-1.5, -0.5, 1.465), (-1.011, -0.5, 0.5211), (-2.0, -0.03133, 0.5192), (-2.49, -0.03133, 1.465), (-2.431, -0.1202, 1.465), (-1.941, -0.1202, 0.5202), (-2.0, 0.03133, 0.5192), (-2.49, 0.03133, 1.465), (-2.49, -0.03133, 1.465), (-2.0, -0.03133, 0.5192), (-2.49, 0.03133, 1.465), (-2.0, 0.03133, 0.5192), (-1.941, 0.1202, 0.5202), (-2.431, 0.1202, 1.465), (-2.431, 0.1202, 1.465), (-1.941, 0.1202, 0.5202), (-1.011, 0.5, 0.5211), (-1.5, 0.5, 1.465), (-0.5, 0.5, -0.465), (-0.02263, 0.5, -0.465), (-0.5129, 0.5, 0.4787), (-0.9891, 0.5, 0.4789), (-1.023, 0.5, 1.465), (-1.5, 0.5, 1.465), (-1.011, 0.5, 0.5211), (-0.535, 0.5, 0.5213), (-1.5, -0.5, 1.465), (-1.023, -0.5, 1.465), (-0.535, -0.5, 0.5213), (-1.011, -0.5, 0.5211), (-0.02263, -0.5, -0.465), (-0.5, -0.5, -0.465), (-0.9891, -0.5, 0.4789), (-0.5129, -0.5, 0.4787)], [], [(2, 1, 0), (3, 2, 0), (6, 5, 4), (7, 6, 4), (10, 9, 8), (11, 10, 8), (14, 13, 12), (15, 14, 12), (18, 17, 16), (21, 20, 19), (24, 23, 22), (27, 26, 25), (30, 29, 28), (31, 29, 30), (32, 29, 31), (28, 29, 32), (35, 34, 33), (33, 36, 35), (33, 37, 36), (37, 38, 36), (41, 40, 39), (42, 41, 39), (45, 44, 43), (46, 45, 43), (49, 48, 47), (50, 49, 47), (53, 52, 51), (54, 53, 51), (57, 56, 55), (60, 59, 58), (63, 62, 61), (66, 65, 64), (69, 68, 67), (69, 70, 68), (69, 71, 70), (69, 67, 71), (74, 73, 72), (72, 75, 74), (72, 76, 75), (76, 77, 75), (80, 79, 78), (78, 81, 80), (78, 82, 81), (82, 83, 81), (86, 85, 84), (84, 87, 86), (84, 88, 87), (91, 90, 89), (91, 93, 92), (93, 94, 92), (97, 96, 95), (98, 97, 95), (101, 100, 99), (102, 101, 99), (105, 104, 103), (106, 105, 103), (109, 108, 107), (110, 109, 107), (113, 112, 111), (114, 113, 111), (117, 116, 115), (118, 117, 115), (116, 117, 119), (122, 121, 120), (123, 122, 120), (126, 125, 124), (127, 126, 124), (130, 129, 128), (131, 130, 128), (134, 133, 132), (135, 134, 132), (138, 137, 136), (139, 138, 136), (142, 141, 140), (143, 142, 140), (141, 142, 144), (141, 144, 145), (145, 146, 141), (142, 147, 144), (150, 149, 148), (151, 150, 148), (148, 153, 152), (153, 154, 152), (157, 156, 155), (158, 157, 155), (158, 159, 157), (159, 160, 157), (163, 162, 161), (164, 163, 161), (162, 165, 161), (165, 166, 161), (163, 164, 167), (168, 163, 167), (171, 170, 169), (172, 171, 169), (175, 174, 173), (176, 175, 173), (179, 178, 177), (180, 179, 177), (183, 182, 181), (184, 183, 181), (187, 186, 185), (188, 187, 185), (191, 190, 189), (189, 192, 191), (189, 193, 192), (196, 195, 194), (197, 196, 194), (200, 199, 198), (201, 200, 198), (204, 203, 202), (205, 204, 202), (208, 207, 206), (209, 208, 206), (212, 211, 210), (213, 212, 210), (216, 215, 214), (217, 216, 214), (220, 219, 218), (221, 220, 218), (224, 223, 222), (225, 224, 222), (228, 227, 226), (229, 228, 226), (232, 231, 230), (233, 232, 230)])
me_untitled_053.polygons.foreach_set('use_smooth', [True] * 126)
_uv = me_untitled_053.uv_layers.new(name='UVMap')
_uv.uv.foreach_set('vector', [0.7651, 0.9198, 0.7651, 0.9201, 0.7572, 0.9201, 0.7572, 0.9198, 0.7651, 0.9198, 0.7572, 0.9201, 0.7572, 0.928, 0.7569, 0.928, 0.7569, 0.9201, 0.7572, 0.9201, 0.7572, 0.928, 0.7569, 0.9201, 0.7651, 0.928, 0.7651, 0.9283, 0.7572, 0.9283, 0.7572, 0.928, 0.7651, 0.928, 0.7572, 0.9283, 0.7654, 0.928, 0.7651, 0.928, 0.7651, 0.9201, 0.7654, 0.9201, 0.7654, 0.928, 0.7651, 0.9201, 0.7572, 0.9201, 0.7569, 0.9201, 0.7572, 0.9198, 0.7572, 0.9283, 0.7569, 0.928, 0.7572, 0.928, 0.7651, 0.9198, 0.7654, 0.9201, 0.7651, 0.9201, 0.7651, 0.928, 0.7654, 0.928, 0.7651, 0.9283, 0.7651, 0.928, 0.7611, 0.924, 0.7651, 0.9201, 0.7572, 0.928, 0.7611, 0.924, 0.7651, 0.928, 0.7572, 0.9201, 0.7611, 0.924, 0.7572, 0.928, 0.7651, 0.9201, 0.7611, 0.924, 0.7572, 0.9201, 0.2479, 0.9044, 0.2413, 0.912, 0.2366, 0.9021, 0.2366, 0.9021, 0.2378, 0.9021, 0.2479, 0.9044, 0.2366, 0.9021, 0.237, 0.9018, 0.2378, 0.9021, 0.237, 0.9018, 0.2374, 0.9018, 0.2378, 0.9021, 0.7485, 0.9198, 0.7564, 0.9198, 0.7564, 0.9201, 0.7485, 0.9201, 0.7485, 0.9198, 0.7564, 0.9201, 0.7564, 0.928, 0.7564, 0.9201, 0.7567, 0.9201, 0.7567, 0.928, 0.7564, 0.928, 0.7567, 0.9201, 0.7485, 0.928, 0.7564, 0.928, 0.7564, 0.9283, 0.7485, 0.9283, 0.7485, 0.928, 0.7564, 0.9283, 0.7482, 0.928, 0.7482, 0.9201, 0.7485, 0.9201, 0.7485, 0.928, 0.7482, 0.928, 0.7485, 0.9201, 0.7567, 0.9201, 0.7564, 0.9201, 0.7564, 0.9198, 0.7567, 0.928, 0.7564, 0.9283, 0.7564, 0.928, 0.7482, 0.9201, 0.7485, 0.9198, 0.7485, 0.9201, 0.7482, 0.928, 0.7485, 0.928, 0.7485, 0.9283, 0.7524, 0.924, 0.7485, 0.928, 0.7485, 0.9201, 0.7524, 0.924, 0.7564, 0.928, 0.7485, 0.928, 0.7524, 0.924, 0.7564, 0.9201, 0.7564, 0.928, 0.7524, 0.924, 0.7485, 0.9201, 0.7564, 0.9201, 0.2466, 0.9044, 0.248, 0.912, 0.242, 0.9021, 0.242, 0.9021, 0.2433, 0.9021, 0.2466, 0.9044, 0.242, 0.9021, 0.2425, 0.9018, 0.2433, 0.9021, 0.2425, 0.9018, 0.2428, 0.9018, 0.2433, 0.9021, 0.2428, 0.9174, 0.2425, 0.9174, 0.242, 0.9171, 0.242, 0.9171, 0.2433, 0.9171, 0.2428, 0.9174, 0.242, 0.9171, 0.2444, 0.9161, 0.2433, 0.9171, 0.2444, 0.9161, 0.2399, 0.92, 0.2433, 0.9171, 0.2374, 0.9174, 0.237, 0.9174, 0.2366, 0.9171, 0.2366, 0.9171, 0.2378, 0.9171, 0.2374, 0.9174, 0.2366, 0.9171, 0.2494, 0.916, 0.2378, 0.9171, 0.2494, 0.916, 0.2444, 0.916, 0.2378, 0.9171, 0.2494, 0.916, 0.2455, 0.9141, 0.2444, 0.916, 0.2455, 0.9141, 0.246, 0.9104, 0.2444, 0.916, 0.2642, 0.9246, 0.2346, 0.9327, 0.2399, 0.92, 0.2494, 0.916, 0.2642, 0.9246, 0.2399, 0.92, 0.2488, 0.9249, 0.2432, 0.9329, 0.2489, 0.9249, 0.2489, 0.9246, 0.2488, 0.9249, 0.2489, 0.9249, 0.2346, 0.933, 0.2346, 0.9327, 0.2642, 0.9246, 0.2424, 0.9253, 0.2346, 0.933, 0.2642, 0.9246, 0.2432, 0.9329, 0.2346, 0.933, 0.2424, 0.9253, 0.2489, 0.9249, 0.2432, 0.9329, 0.2424, 0.9253, 0.2444, 0.9161, 0.2488, 0.9249, 0.2489, 0.9246, 0.2444, 0.916, 0.2444, 0.9161, 0.2489, 0.9246, 0.7491, 0.913, 0.7491, 0.9129, 0.7489, 0.9081, 0.7488, 0.9083, 0.7491, 0.913, 0.7489, 0.9081, 0.7491, 0.9129, 0.7491, 0.913, 0.749, 0.9135, 0.7577, 0.9093, 0.7577, 0.9096, 0.7488, 0.9083, 0.7489, 0.9081, 0.7577, 0.9093, 0.7488, 0.9083, 0.7581, 0.9093, 0.7581, 0.9096, 0.7577, 0.9096, 0.7577, 0.9093, 0.7581, 0.9093, 0.7577, 0.9096, 0.7665, 0.9095, 0.7665, 0.9096, 0.7661, 0.9096, 0.7661, 0.9095, 0.7665, 0.9095, 0.7661, 0.9096, 0.7656, 0.9096, 0.7656, 0.9093, 0.7659, 0.9093, 0.7659, 0.9096, 0.7656, 0.9096, 0.7659, 0.9093, 0.7528, 0.9083, 0.7528, 0.9081, 0.7656, 0.9093, 0.7656, 0.9096, 0.7528, 0.9083, 0.7656, 0.9093, 0.7511, 0.912, 0.7511, 0.9119, 0.7528, 0.9081, 0.7528, 0.9083, 0.7511, 0.912, 0.7528, 0.9081, 0.7511, 0.9119, 0.7511, 0.912, 0.751, 0.9142, 0.7511, 0.9119, 0.751, 0.9142, 0.7509, 0.9104, 0.7509, 0.9104, 0.7511, 0.9099, 0.7511, 0.9119, 0.7511, 0.912, 0.7511, 0.914, 0.751, 0.9142, 0.75, 0.9139, 0.7504, 0.9141, 0.749, 0.9135, 0.7491, 0.913, 0.75, 0.9139, 0.749, 0.9135, 0.749, 0.9135, 0.748, 0.9126, 0.7491, 0.9129, 0.748, 0.9126, 0.7483, 0.9118, 0.7491, 0.9129, 0.2462, 0.9099, 0.246, 0.9104, 0.2455, 0.9141, 0.2452, 0.9139, 0.2462, 0.9099, 0.2455, 0.9141, 0.2452, 0.9139, 0.2413, 0.912, 0.2462, 0.9099, 0.2413, 0.912, 0.2479, 0.9044, 0.2462, 0.9099, 0.2434, 0.9118, 0.2431, 0.9126, 0.2461, 0.9142, 0.2463, 0.914, 0.2434, 0.9118, 0.2461, 0.9142, 0.2431, 0.9126, 0.2399, 0.92, 0.2461, 0.9142, 0.2399, 0.92, 0.2444, 0.9161, 0.2461, 0.9142, 0.2434, 0.9118, 0.2463, 0.914, 0.248, 0.912, 0.2466, 0.9044, 0.2434, 0.9118, 0.248, 0.912, 0.2439, 0.9083, 0.2529, 0.9096, 0.2529, 0.9171, 0.2413, 0.912, 0.2439, 0.9083, 0.2529, 0.9171, 0.2479, 0.9044, 0.2608, 0.9018, 0.2608, 0.9093, 0.2479, 0.9081, 0.2479, 0.9044, 0.2608, 0.9093, 0.2613, 0.9096, 0.2616, 0.9096, 0.2616, 0.9171, 0.2613, 0.9171, 0.2613, 0.9096, 0.2616, 0.9171, 0.2529, 0.9096, 0.2532, 0.9096, 0.2532, 0.9171, 0.2529, 0.9171, 0.2529, 0.9096, 0.2532, 0.9171, 0.2608, 0.9018, 0.2611, 0.9018, 0.2611, 0.9093, 0.2608, 0.9093, 0.2608, 0.9018, 0.2611, 0.9093, 0.2455, 0.9141, 0.2494, 0.916, 0.2399, 0.92, 0.2399, 0.92, 0.2442, 0.9135, 0.2455, 0.9141, 0.2399, 0.92, 0.2431, 0.9126, 0.2442, 0.9135, 0.2461, 0.9142, 0.2444, 0.9161, 0.2444, 0.916, 0.246, 0.9104, 0.2461, 0.9142, 0.2444, 0.916, 0.2466, 0.9044, 0.2529, 0.9018, 0.2529, 0.9093, 0.244, 0.9081, 0.2466, 0.9044, 0.2529, 0.9093, 0.2529, 0.9018, 0.2532, 0.9018, 0.2532, 0.9093, 0.2529, 0.9093, 0.2529, 0.9018, 0.2532, 0.9093, 0.2613, 0.9018, 0.2616, 0.9018, 0.2616, 0.9093, 0.2613, 0.9093, 0.2613, 0.9018, 0.2616, 0.9093, 0.2608, 0.9096, 0.2611, 0.9096, 0.2611, 0.9171, 0.2608, 0.9171, 0.2608, 0.9096, 0.2611, 0.9171, 0.2479, 0.9083, 0.2608, 0.9096, 0.2608, 0.9171, 0.248, 0.912, 0.2479, 0.9083, 0.2608, 0.9171, 0.2462, 0.9119, 0.2462, 0.9099, 0.2479, 0.9044, 0.2479, 0.9081, 0.2462, 0.9119, 0.2479, 0.9044, 0.2479, 0.9083, 0.248, 0.912, 0.2463, 0.914, 0.2462, 0.912, 0.2479, 0.9083, 0.2463, 0.914, 0.2443, 0.9129, 0.2434, 0.9118, 0.2466, 0.9044, 0.244, 0.9081, 0.2443, 0.9129, 0.2466, 0.9044, 0.2439, 0.9083, 0.2413, 0.912, 0.2452, 0.9139, 0.2442, 0.913, 0.2439, 0.9083, 0.2452, 0.9139])
me_untitled_053.materials.append(mat_strut_009)
me_untitled_053.use_remesh_preserve_volume = False
me_untitled_053.use_remesh_preserve_attributes = False
me_untitled_053.use_mirror_vertex_groups = False
me_untitled_053.update()
me_untitled_053.normals_split_custom_set([tuple(v) for v in zip(*[iter([-0.7072, 0.0, -0.707, -0.7072, 0.0, -0.707, -0.7072, 0.0, -0.707, -0.7072, 0.0, -0.707, -0.7072, 0.0, -0.707, -0.7072, 0.0, -0.707, 0.0, -0.7071, -0.7071, 0.0, -0.7071, -0.7071, 0.0, -0.7071, -0.7071, 0.0, -0.7071, -0.7071, 0.0, -0.7071, -0.7071, 0.0, -0.7071, -0.7071, 0.7072, 0.0, -0.707, 0.7072, 0.0, -0.707, 0.7072, 0.0, -0.707, 0.7072, 0.0, -0.707, 0.7072, 0.0, -0.707, 0.7072, 0.0, -0.707, 0.0, 0.7071, -0.7071, 0.0, 0.7071, -0.7071, 0.0, 0.7071, -0.7071, 0.0, 0.7071, -0.7071, 0.0, 0.7071, -0.7071, 0.0, 0.7071, -0.7071, -0.5774, -0.5773, -0.5773, -0.5774, -0.5773, -0.5773, -0.5774, -0.5773, -0.5773, 0.5774, -0.5773, -0.5773, 0.5774, -0.5773, -0.5773, 0.5774, -0.5773, -0.5773, -0.5774, 0.5773, -0.5773, -0.5774, 0.5773, -0.5773, -0.5774, 0.5773, -0.5773, 0.5774, 0.5773, -0.5773, 0.5774, 0.5773, -0.5773, 0.5774, 0.5773, -0.5773, 0.0, 0.0, -1.0, 0.0, 0.0, -1.0, 0.0, 0.0, -1.0, 0.0, 0.0, -1.0, 0.0, 0.0, -1.0, 0.0, 0.0, -1.0, 0.0, 0.0, -1.0, 0.0, 0.0, -1.0, 0.0, 0.0, -1.0, 0.0, 0.0, -1.0, 0.0, 0.0, -1.0, 0.0, 0.0, -1.0, -2.66e-08, 0.0, -1.0, -3.202e-08, 0.0, -1.0, -1.227e-08, 0.0, -1.0, -1.227e-08, 0.0, -1.0, 0.0, 0.0, -1.0, -2.66e-08, 0.0, -1.0, -1.227e-08, 0.0, -1.0, 0.0, 0.0, -1.0, 0.0, 0.0, -1.0, 0.0, 0.0, -1.0, 0.0, 0.0, -1.0, 0.0, 0.0, -1.0, -0.7072, 0.0, 0.7071, -0.7072, 0.0, 0.7071, -0.7072, 0.0, 0.7071, -0.7072, 0.0, 0.7071, -0.7072, 0.0, 0.7071, -0.7072, 0.0, 0.7071, 1.72e-06, -0.7071, 0.7071, 0.0, -0.7071, 0.7071, 6.025e-08, -0.7071, 0.7071, 1.781e-06, -0.7071, 0.7071, 1.72e-06, -0.7071, 0.7071, 6.025e-08, -0.7071, 0.7071, 0.7072, 0.0, 0.707, 0.7072, 0.0, 0.707, 0.7072, 0.0, 0.707, 0.7072, 0.0, 0.707, 0.7072, 0.0, 0.707, 0.7072, 0.0, 0.707, 6.025e-08, 0.7071, 0.7071, 1.781e-06, 0.7071, 0.7071, 1.72e-06, 0.7071, 0.7071, 0.0, 0.7071, 0.7071, 6.025e-08, 0.7071, 0.7071, 1.72e-06, 0.7071, 0.7071, -0.5774, -0.5773, 0.5773, -0.5774, -0.5773, 0.5773, -0.5774, -0.5773, 0.5773, 0.5774, -0.5773, 0.5773, 0.5774, -0.5773, 0.5773, 0.5774, -0.5773, 0.5773, -0.5774, 0.5773, 0.5773, -0.5774, 0.5773, 0.5773, -0.5774, 0.5773, 0.5773, 0.5774, 0.5773, 0.5773, 0.5774, 0.5773, 0.5773, 0.5774, 0.5773, 0.5773, 0.0, 0.0, 1.0, 0.0, 0.0, 1.0, 0.0, 0.0, 1.0, 0.0, 0.0, 1.0, 0.0, 0.0, 1.0, 0.0, 0.0, 1.0, 0.0, 0.0, 1.0, 0.0, 0.0, 1.0, 0.0, 0.0, 1.0, 0.0, 0.0, 1.0, 0.0, 0.0, 1.0, 0.0, 0.0, 1.0, -1.064e-07, 0.0, 1.0, -1.281e-07, 0.0, 1.0, -4.906e-08, 0.0, 1.0, -4.906e-08, 0.0, 1.0, 0.0, 0.0, 1.0, -1.064e-07, 0.0, 1.0, -4.906e-08, 0.0, 1.0, 0.0, 0.0, 1.0, 0.0, 0.0, 1.0, 0.0, 0.0, 1.0, 0.0, 0.0, 1.0, 0.0, 0.0, 1.0, 0.0, 0.0, 1.0, 0.0, 0.0, 1.0, 4.099e-07, 0.0, 1.0, 4.099e-07, 0.0, 1.0, 2.058e-07, 0.0, 1.0, 0.0, 0.0, 1.0, 4.099e-07, 0.0, 1.0, 9.021e-08, 0.0, 1.0, 2.058e-07, 0.0, 1.0, 9.021e-08, 0.0, 1.0, 0.0, 0.0, 1.0, 2.058e-07, 0.0, 1.0, 2.93e-07, 0.0, -1.0, 2.007e-06, 0.0, -1.0, 1.698e-07, 0.0, -1.0, 1.698e-07, 0.0, -1.0, 0.0, 0.0, -1.0, 2.93e-07, 0.0, -1.0, 1.698e-07, 0.0, -1.0, 0.0, 0.0, -1.0, 0.0, 0.0, -1.0, 6.405e-08, 0.0, -1.0, 6.405e-08, 0.0, -1.0, 6.405e-08, 0.0, -1.0, 0.0, 0.0, -1.0, -1.398e-08, 0.0, -1.0, -3.534e-08, 0.0, -1.0, -1.398e-08, 0.0, -1.0, -4.932e-08, 0.0, -1.0, -3.534e-08, 0.0, -1.0, 0.3709, -0.9086, 0.1922, 0.3709, -0.9086, 0.1922, 0.3709, -0.9086, 0.1922, 0.3709, -0.9086, 0.1922, 0.3709, -0.9086, 0.1922, 0.3709, -0.9086, 0.1922, 0.764, 0.5096, 0.3958, 0.8331, 0.346, 0.4316, 0.8454, 0.3057, 0.438, 0.764, 0.5096, 0.3958, 0.764, 0.5096, 0.3958, 0.8454, 0.3057, 0.438, 0.8331, -0.346, 0.4316, 0.764, -0.5096, 0.3958, 0.764, -0.5096, 0.3958, 0.8454, -0.3057, 0.438, 0.8331, -0.346, 0.4316, 0.764, -0.5096, 0.3958, 0.8331, 0.346, 0.4316, 0.8331, -0.346, 0.4316, 0.8454, -0.3057, 0.438, 0.8454, 0.3057, 0.438, 0.8331, 0.346, 0.4316, 0.8454, -0.3057, 0.438, 0.3709, 0.9086, 0.1922, 0.3709, 0.9086, 0.1922, 0.3709, 0.9086, 0.1922, 0.3709, 0.9086, 0.1922, 0.3709, 0.9086, 0.1922, 0.3709, 0.9086, 0.1922, 0.0, -1.0, 0.0, 0.0, -1.0, 0.0, 0.0, -1.0, 0.0, 0.0, -1.0, 0.0, 0.0, -1.0, 0.0, 0.0, -1.0, 0.0, 0.0, -1.0, 0.0, 0.0, -1.0, 0.0, 0.0, -1.0, 0.0, -0.3709, -0.9086, -0.1922, -0.3709, -0.9086, -0.1922, -0.3709, -0.9086, -0.1921, -0.3709, -0.9086, -0.1921, -0.3709, -0.9086, -0.1922, -0.3709, -0.9086, -0.1921, -0.8337, -0.3441, -0.432, -0.845, -0.3069, -0.4379, -0.764, -0.5095, -0.3958, -0.764, -0.5095, -0.3958, -0.8337, -0.3441, -0.432, -0.764, -0.5095, -0.3958, -0.8337, 0.3441, -0.432, -0.8451, 0.3069, -0.4378, -0.8451, -0.3069, -0.4378, -0.8337, -0.3441, -0.432, -0.8337, 0.3441, -0.432, -0.8451, -0.3069, -0.4378, -0.764, 0.5095, -0.3958, -0.764, 0.5095, -0.3958, -0.845, 0.3069, -0.4379, -0.8337, 0.3441, -0.432, -0.764, 0.5095, -0.3958, -0.845, 0.3069, -0.4379, -0.3709, 0.9086, -0.1921, -0.3709, 0.9086, -0.1921, -0.3709, 0.9086, -0.1922, -0.3709, 0.9086, -0.1922, -0.3709, 0.9086, -0.1921, -0.3709, 0.9086, -0.1922, 0.0, 1.0, 0.0, 0.0, 1.0, 0.0, 0.0, 1.0, 0.0, 0.0, 1.0, 0.0, 0.0, 1.0, 0.0, 0.0, 1.0, 0.0, 0.0, 1.0, 0.0, 0.0, 1.0, 0.0, 0.0, 1.0, 0.0, 0.0, 1.0, 0.0, 0.0, 1.0, 0.0, 0.0, 1.0, 0.0, 0.0, 1.0, 0.0, 0.0, 1.0, 0.0, 0.0, 1.0, 0.0, 0.0, 1.0, 0.0, 0.0, 1.0, 0.0, 0.0, 1.0, 0.0, 0.0, -1.0, -1.325e-06, 0.0, -1.0, -1.351e-06, 0.0, -1.0, -3.957e-08, 0.0, -1.0, 0.0, 0.0, -1.0, -1.325e-06, 0.0, -1.0, -3.957e-08, 0.0, -1.0, -6.51e-07, 0.0, -1.0, -1.296e-08, 0.0, -1.0, -6.399e-07, 0.0, -1.0, -1.296e-08, 0.0, -1.0, 0.0, 0.0, -1.0, -6.399e-07, 0.0, 0.0, -1.0, 0.0, 0.0, -1.0, 0.0, 0.0, -1.0, 0.0, 0.0, -1.0, 0.0, 0.0, -1.0, 0.0, 0.0, -1.0, 0.0, 0.0, -1.0, 0.0, 0.0, -1.0, 0.0, 0.0, -1.0, 0.0, 0.0, -1.0, 0.0, 0.0, -1.0, 0.0, 0.0, -1.0, 1.249e-06, 0.0, 1.0, 1.249e-06, 0.0, 1.0, 1.231e-06, 0.0, 1.0, 1.249e-06, 0.0, 1.0, 1.249e-06, 0.0, 1.0, 1.231e-06, 0.0, 1.0, 1.249e-06, 0.0, 1.0, 2.483e-06, 0.0, 1.0, 1.231e-06, 0.0, 1.0, 2.483e-06, 0.0, 1.0, 2.448e-06, 0.0, 1.0, 1.231e-06, 0.0, 1.0, 1.249e-06, 0.0, 1.0, 1.249e-06, 0.0, 1.0, 2.497e-06, 0.0, 1.0, 2.497e-06, 0.0, 1.0, 1.249e-06, 0.0, 1.0, 2.497e-06, 0.0, 1.0, -0.3709, -0.9086, -0.1922, -0.3709, -0.9086, -0.1922, -0.3709, -0.9086, -0.1922, -0.3709, -0.9086, -0.1922, -0.3709, -0.9086, -0.1922, -0.3709, -0.9086, -0.1922, -0.3709, 0.9086, -0.1922, -0.3709, 0.9086, -0.1922, -0.3709, 0.9086, -0.1922, -0.3709, 0.9086, -0.1922, -0.3709, 0.9086, -0.1922, -0.3709, 0.9086, -0.1922, -0.845, -0.3069, -0.4379, -0.8451, 0.3069, -0.4379, -0.8331, 0.3459, -0.4316, -0.8331, -0.3459, -0.4316, -0.845, -0.3069, -0.4379, -0.8331, 0.3459, -0.4316, -0.764, -0.5095, -0.3958, -0.845, -0.3069, -0.4378, -0.8331, -0.3459, -0.4316, -0.764, -0.5095, -0.3958, -0.764, -0.5095, -0.3958, -0.8331, -0.3459, -0.4316, -0.764, 0.5095, -0.3958, -0.8331, 0.3459, -0.4316, -0.845, 0.3069, -0.4379, -0.764, 0.5095, -0.3958, -0.764, 0.5095, -0.3958, -0.845, 0.3069, -0.4379, 0.0, -1.0, 0.0, 0.0, -1.0, 0.0, 0.0, -1.0, 0.0, 0.0, -1.0, 0.0, 0.0, -1.0, 0.0, 0.0, -1.0, 0.0, 0.0, -1.0, 0.0, 0.0, -1.0, 0.0, 0.0, -1.0, 0.0, 1.873e-07, 1.0, 1.086e-07, 1.873e-07, 1.0, 1.294e-07, 1.873e-07, 1.0, 2.075e-08, 1.873e-07, 1.0, 0.0, 1.873e-07, 1.0, 1.086e-07, 1.873e-07, 1.0, 2.075e-08, -0.3709, -0.9086, -0.1922, -0.3709, -0.9086, -0.1922, -0.3709, -0.9086, -0.1922, -0.3709, -0.9086, -0.1922, -0.3709, -0.9086, -0.1922, -0.3709, -0.9086, -0.1922, -0.764, -0.5095, -0.3958, -0.8454, -0.3057, -0.438, -0.8337, -0.3441, -0.432, -0.764, -0.5095, -0.3958, -0.764, -0.5095, -0.3958, -0.8337, -0.3441, -0.432, -0.8454, -0.3057, -0.438, -0.8454, 0.3057, -0.438, -0.8337, 0.3441, -0.4319, -0.8337, -0.3441, -0.4319, -0.8454, -0.3057, -0.438, -0.8337, 0.3441, -0.4319, -0.764, 0.5095, -0.3958, -0.8337, 0.3441, -0.432, -0.8454, 0.3057, -0.438, -0.764, 0.5095, -0.3958, -0.764, 0.5095, -0.3958, -0.8454, 0.3057, -0.438, -0.3709, 0.9086, -0.1922, -0.3709, 0.9086, -0.1922, -0.3709, 0.9086, -0.1922, -0.3709, 0.9086, -0.1922, -0.3709, 0.9086, -0.1922, -0.3709, 0.9086, -0.1922, 0.0, 1.0, 0.0, 0.0, 1.0, 0.0, 0.0, 1.0, 0.0, 0.0, 1.0, 0.0, 0.0, 1.0, 0.0, 0.0, 1.0, 0.0, 0.0, 1.0, 0.0, 0.0, 1.0, 0.0, 0.0, 1.0, 0.0, 0.0, 1.0, 0.0, 0.0, 1.0, 0.0, 0.0, 1.0, 0.0, 0.0, -1.0, 0.0, 0.0, -1.0, 0.0, 0.0, -1.0, 0.0, 0.0, -1.0, 0.0, 0.0, -1.0, 0.0, 0.0, -1.0, 0.0, 0.0, -1.0, 7.46e-08, 0.0, -1.0, -6.614e-08, 0.0, -1.0, -8.225e-09, 0.0, -1.0, 1.327e-07, 0.0, -1.0, 7.46e-08, 0.0, -1.0, -8.225e-09])] * 3)])
arm_armature_022 = bpy.data.armatures.new('Armature.022')  # bones are not reproduced

# ---- objects
ob_point = bpy.data.objects.new('Point', light_point)
ob_strut_diagonal_short_0_001 = bpy.data.objects.new('Strut_Diagonal_Short_0.001', me_untitled_052)
ob_strut_diagonal_short_0 = bpy.data.objects.new('Strut_Diagonal_Short_0', me_untitled_053)
ob_armature = bpy.data.objects.new('Armature', arm_armature_022)

# ---- transforms, parenting, visibility, modifiers, constraints
ob_point.location = (3.588, -3.536, 0.4363)
ob_point.hide_viewport = True
ob_point.lineart.crease_threshold = 0.0
ob_strut_diagonal_short_0_001.location = (0.0, 0.0, 0.0)
ob_strut_diagonal_short_0_001.color = (0.8, 0.8, 0.8, 1.0)
ob_strut_diagonal_short_0_001.hide_viewport = True
ob_strut_diagonal_short_0_001.lineart.crease_threshold = 0.0
ob_strut_diagonal_short_0.location = (0.0, 0.0, 0.0)
ob_strut_diagonal_short_0.rotation_euler = (0.0, -0.0, -1.571)
ob_strut_diagonal_short_0.color = (0.8, 0.8, 0.8, 1.0)
ob_strut_diagonal_short_0.lineart.crease_threshold = 0.0
ob_armature.location = (0.0, 0.0, 0.0)
ob_armature.rotation_euler = (1.571, -0.0, 0.0)
ob_armature.scale = (0.01, 0.01, 0.01)
ob_armature.hide_viewport = True
ob_armature.lineart.crease_threshold = 0.0

# ---- collection membership
col_collection_1.objects.link(ob_point)
col_collection_1.objects.link(ob_strut_diagonal_short_0_001)
col_collection_1.objects.link(ob_strut_diagonal_short_0)
col_collection_1.objects.link(ob_armature)

# ---- scene / render settings (as saved in the file)
scene.frame_start = 1; scene.frame_end = 250; scene.frame_set(1)
scene.render.engine = 'BLENDER_EEVEE_NEXT'
scene.render.resolution_percentage = 50
scene.render.fps = 25
scene.render.dither_intensity = 0.0
scene.cycles.use_denoising = False
scene.cycles.samples = 128
scene.cycles.sampling_pattern = 'TABULATED_SOBOL'
scene.cycles.use_adaptive_sampling = False
scene.cycles.use_light_tree = False
scene.cycles.blur_glossy = 0.0
scene.cycles.sample_clamp_indirect = 0.0
scene.view_settings.view_transform = 'Standard'
bpy.context.view_layer.update()

# ---- added for rendering (the .blend has no active camera): camera
cam_auto = bpy.data.cameras.new('AutoCamera')
cam_auto.lens = 50.0
cam_auto.sensor_width = 36.0
cam_auto.clip_end = 1000.0
ob_auto_camera = bpy.data.objects.new('AutoCamera', cam_auto)
scene.collection.objects.link(ob_auto_camera)
ob_auto_camera.location = (5.02633, -6.13159, 4.92106)
ob_auto_camera.rotation_euler = (1.09748, -7.21219e-08, 0.694738)
scene.camera = ob_auto_camera
bpy.context.view_layer.update()
